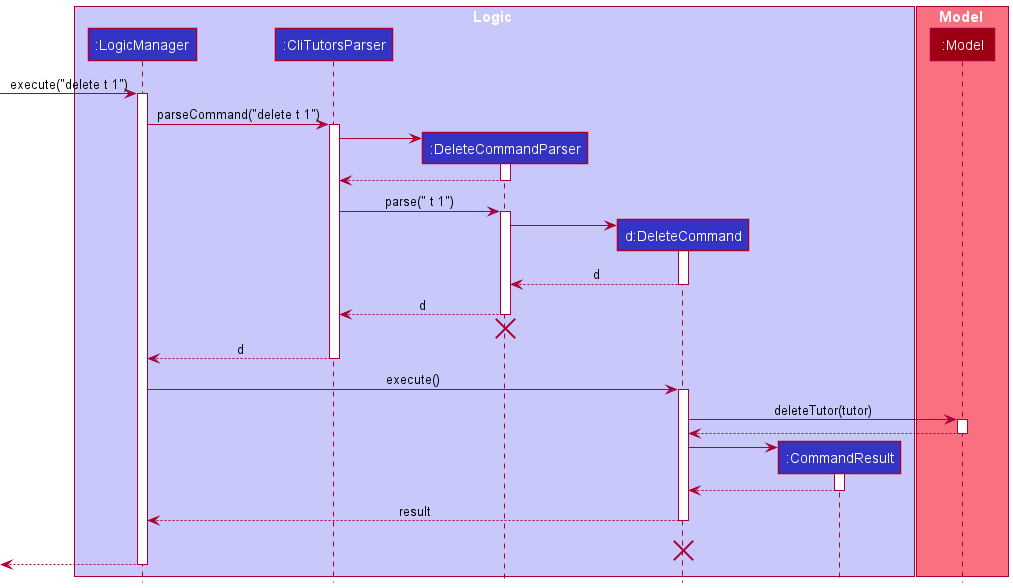

The diagram above was rendered by PlantUML. Its source (embedded in the PNG):
@startuml
!include style.puml

box Logic LOGIC_COLOR_T1
participant ":LogicManager" as LogicManager LOGIC_COLOR
participant ":CliTutorsParser" as CliTutorsParser LOGIC_COLOR
participant ":DeleteCommandParser" as DeleteCommandParser LOGIC_COLOR
participant "d:DeleteCommand" as DeleteCommand LOGIC_COLOR
participant ":CommandResult" as CommandResult LOGIC_COLOR
end box

box Model MODEL_COLOR_T1
participant ":Model" as Model MODEL_COLOR
end box

[-> LogicManager : execute("delete t 1")
activate LogicManager

LogicManager -> CliTutorsParser : parseCommand("delete t 1")
activate CliTutorsParser

create DeleteCommandParser
CliTutorsParser -> DeleteCommandParser
activate DeleteCommandParser

DeleteCommandParser --> CliTutorsParser
deactivate DeleteCommandParser

CliTutorsParser -> DeleteCommandParser : parse(" t 1")
activate DeleteCommandParser

create DeleteCommand
DeleteCommandParser -> DeleteCommand
activate DeleteCommand

DeleteCommand --> DeleteCommandParser : d
deactivate DeleteCommand

DeleteCommandParser --> CliTutorsParser : d
deactivate DeleteCommandParser
'Hidden arrow to position the destroy marker below the end of the activation bar.
DeleteCommandParser -[hidden]-> CliTutorsParser
destroy DeleteCommandParser

CliTutorsParser --> LogicManager : d
deactivate CliTutorsParser

LogicManager -> DeleteCommand : execute()
activate DeleteCommand

DeleteCommand -> Model : deleteTutor(tutor)
activate Model

Model --> DeleteCommand
deactivate Model

create CommandResult
DeleteCommand -> CommandResult
activate CommandResult

CommandResult --> DeleteCommand
deactivate CommandResult

DeleteCommand --> LogicManager : result
deactivate DeleteCommand
DeleteCommand -[hidden]-> LogicManager : result
destroy DeleteCommand

[<--LogicManager
deactivate LogicManager
@enduml